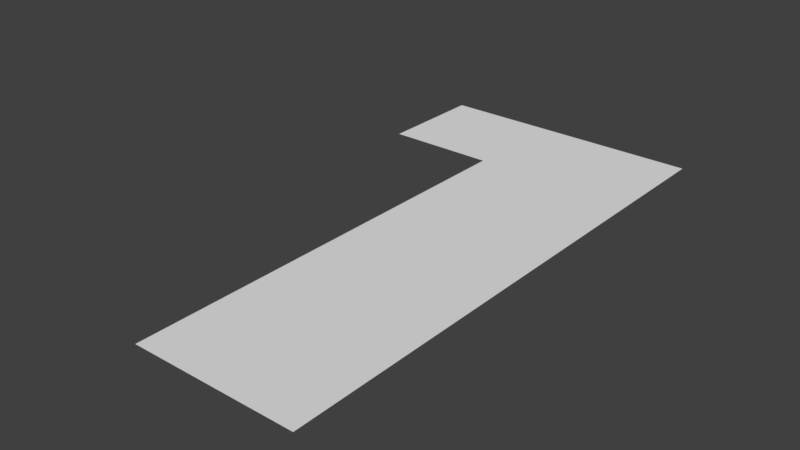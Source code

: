 # Source: blockdoor.blend  (saved by Blender 2.78.0; exported with 4.5.12 LTS)
import bpy
from mathutils import Matrix  # noqa: F401  (used for matrix-valued properties, if any)

bpy.ops.wm.read_factory_settings(use_empty=True)
scene = bpy.context.scene
scene.name = 'Scene'

# ---- collections
col_collection_1 = bpy.data.collections.new('Collection 1'); scene.collection.children.link(col_collection_1)

# ---- world
world_world = bpy.data.worlds.new('World'); scene.world = world_world
world_world.color = (0.05088, 0.05088, 0.05088)
world_world.use_sun_shadow = False
world_world.sun_shadow_jitter_overblur = 0.0
world_world.cycles.sampling_method = 'MANUAL'

# ---- meshes
me_plane = bpy.data.meshes.new('Plane')
me_plane.from_pydata([(0.5, -0.5, 0.0), (0.0, 0.5, 0.0), (0.5, 0.5, 0.0), (0.201, -0.5, 0.0), (0.201, 0.5, 0.0), (0.0, 0.2977, 0.0), (0.5, 0.2977, 0.0), (0.201, 0.2977, 0.0)], [], [(7, 6, 2, 4), (5, 7, 4, 1), (3, 0, 6, 7)])
_uv = me_plane.uv_layers.new(name='UVMap')
_uv.uv.foreach_set('vector', [0.4019, 0.7977, 0.9999, 0.7977, 0.9999, 1.0, 0.4019, 1.0, 7.06e-05, 0.7977, 0.4019, 0.7977, 0.4019, 1.0, 7.06e-05, 1.0, 0.4019, 0.000106, 0.9999, 0.0001061, 0.9999, 0.7977, 0.4019, 0.7977])
me_plane.use_remesh_preserve_volume = False
me_plane.use_remesh_preserve_attributes = False
me_plane.use_mirror_vertex_groups = False
me_plane.update()

# ---- objects
ob_plane = bpy.data.objects.new('Plane', me_plane)

# ---- transforms, parenting, visibility, modifiers, constraints
ob_plane.location = (0.0, 0.0, 0.0)
ob_plane.lineart.crease_threshold = 0.0

# ---- collection membership
col_collection_1.objects.link(ob_plane)

# ---- scene / render settings (as saved in the file)
scene.frame_start = 1; scene.frame_end = 250; scene.frame_set(1)
scene.render.engine = 'BLENDER_EEVEE_NEXT'
scene.render.resolution_percentage = 50
scene.render.dither_intensity = 0.0
scene.cycles.use_denoising = False
scene.cycles.samples = 128
scene.cycles.sampling_pattern = 'TABULATED_SOBOL'
scene.cycles.light_sampling_threshold = 0.0
scene.cycles.use_adaptive_sampling = False
scene.cycles.use_light_tree = False
scene.cycles.blur_glossy = 0.0
scene.cycles.sample_clamp_indirect = 0.0
scene.view_settings.view_transform = 'Standard'
bpy.context.view_layer.update()

# ---- added for rendering (the .blend has no active camera and no usable light): camera, sun
cam_auto = bpy.data.cameras.new('AutoCamera')
cam_auto.lens = 50.0
cam_auto.sensor_width = 36.0
cam_auto.clip_end = 1000.0
ob_auto_camera = bpy.data.objects.new('AutoCamera', cam_auto)
scene.collection.objects.link(ob_auto_camera)
ob_auto_camera.location = (1.28443, -1.24132, 0.827546)
ob_auto_camera.rotation_euler = (1.09748, -7.21219e-08, 0.694738)
scene.camera = ob_auto_camera
light_auto_sun = bpy.data.lights.new('AutoSun', 'SUN')
light_auto_sun.energy = 3.0
light_auto_sun.angle = 0.0523599
ob_auto_sun = bpy.data.objects.new('AutoSun', light_auto_sun)
scene.collection.objects.link(ob_auto_sun)
ob_auto_sun.rotation_euler = (0.872665, 0.174533, 0.523599)
bpy.context.view_layer.update()
